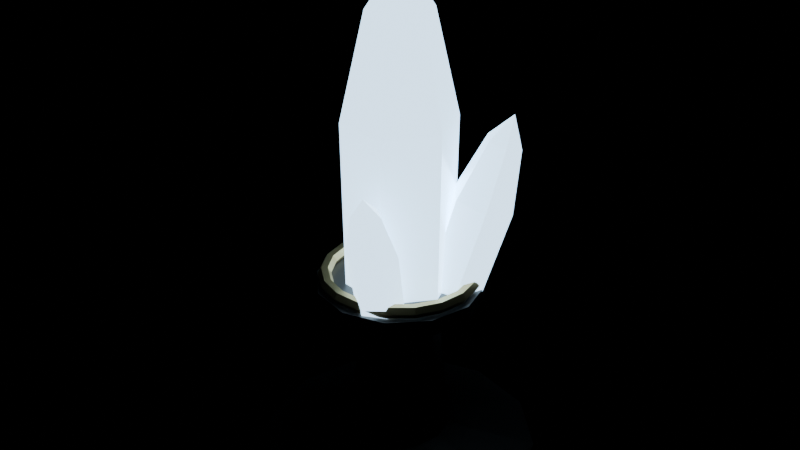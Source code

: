 # Source: light-crystal-v01.blend  (saved by Blender 5.2.45; exported with 4.5.12 LTS)
import bpy
from mathutils import Matrix  # noqa: F401  (used for matrix-valued properties, if any)

bpy.ops.wm.read_factory_settings(use_empty=True)
scene = bpy.context.scene
scene.name = 'Scene'

# ---- materials (node trees are filled in below, after node groups)
mat_iron = bpy.data.materials.new('iron')
mat_brass = bpy.data.materials.new('brass')
mat_light_crystal = bpy.data.materials.new('light-crystal')

# ---- material node trees
mat_iron.use_nodes = True; mat_iron.node_tree.nodes.clear()
_N = mat_iron.node_tree.nodes; _L = mat_iron.node_tree.links
n0 = _N.new('ShaderNodeOutputMaterial'); n0.name = 'Material Output'; n0.location = (0, 0)
n1 = _N.new('ShaderNodeBsdfPrincipled'); n1.name = 'Principled BSDF'; n1.location = (0, 0)
n1.inputs[0].default_value = (0.16, 0.15, 0.14, 1.0)
n1.inputs[1].default_value = 0.9
n1.inputs[2].default_value = 0.55
n1.inputs[10].default_value = 0.005
_L.new(n1.outputs[0], n0.inputs[0])
n0.is_active_output = True
mat_brass.use_nodes = True; mat_brass.node_tree.nodes.clear()
_N = mat_brass.node_tree.nodes; _L = mat_brass.node_tree.links
n0 = _N.new('ShaderNodeOutputMaterial'); n0.name = 'Material Output'; n0.location = (0, 0)
n1 = _N.new('ShaderNodeBsdfPrincipled'); n1.name = 'Principled BSDF'; n1.location = (0, 0)
n1.inputs[0].default_value = (0.55, 0.42, 0.2, 1.0)
n1.inputs[1].default_value = 0.9
n1.inputs[2].default_value = 0.4
n1.inputs[10].default_value = 0.005
_L.new(n1.outputs[0], n0.inputs[0])
n0.is_active_output = True
mat_light_crystal.use_nodes = True; mat_light_crystal.node_tree.nodes.clear()
_N = mat_light_crystal.node_tree.nodes; _L = mat_light_crystal.node_tree.links
n0 = _N.new('ShaderNodeOutputMaterial'); n0.name = 'Material Output'; n0.location = (0, 0)
n1 = _N.new('ShaderNodeBsdfPrincipled'); n1.name = 'Principled BSDF'; n1.location = (0, 0)
n1.inputs[0].default_value = (0.6, 0.8, 0.95, 1.0)
n1.inputs[2].default_value = 0.15
n1.inputs[10].default_value = 0.005
n1.inputs[27].default_value = (0.5, 0.75, 1.0, 1.0)
n1.inputs[28].default_value = 3.0
_L.new(n1.outputs[0], n0.inputs[0])
n0.is_active_output = True

# ---- meshes
me_light_crystal = bpy.data.meshes.new('light-crystal')
me_light_crystal.from_pydata([(0.0, 0.0, 0.0), (0.4, 0.0, 0.0), (0.42, 0.0, 0.05), (0.15, 0.0, 0.1), (0.12, 0.0, 0.5), (0.25, 0.0, 0.55), (0.25, 0.0, 0.6), (0.3464, 0.2, 0.0), (0.3637, 0.21, 0.05), (0.1299, 0.075, 0.1), (0.1039, 0.06, 0.5), (0.2165, 0.125, 0.55), (0.2165, 0.125, 0.6), (0.2, 0.3464, 0.0), (0.21, 0.3637, 0.05), (0.075, 0.1299, 0.1), (0.06, 0.1039, 0.5), (0.125, 0.2165, 0.55), (0.125, 0.2165, 0.6), (-1.748e-08, 0.4, 0.0), (-1.836e-08, 0.42, 0.05), (-6.557e-09, 0.15, 0.1), (-5.245e-09, 0.12, 0.5), (-1.093e-08, 0.25, 0.55), (-1.093e-08, 0.25, 0.6), (0.0, 0.0, 0.6), (-0.2, 0.3464, 0.0), (-0.21, 0.3637, 0.05), (-0.075, 0.1299, 0.1), (-0.06, 0.1039, 0.5), (-0.125, 0.2165, 0.55), (-0.125, 0.2165, 0.6), (-0.3464, 0.2, 0.0), (-0.3637, 0.21, 0.05), (-0.1299, 0.075, 0.1), (-0.1039, 0.06, 0.5), (-0.2165, 0.125, 0.55), (-0.2165, 0.125, 0.6), (-0.4, -3.497e-08, 0.0), (-0.42, -3.672e-08, 0.05), (-0.15, -1.311e-08, 0.1), (-0.12, -1.049e-08, 0.5), (-0.25, -2.186e-08, 0.55), (-0.25, -2.186e-08, 0.6), (-0.3464, -0.2, 0.0), (-0.3637, -0.21, 0.05), (-0.1299, -0.075, 0.1), (-0.1039, -0.06, 0.5), (-0.2165, -0.125, 0.55), (-0.2165, -0.125, 0.6), (-0.2, -0.3464, 0.0), (-0.21, -0.3637, 0.05), (-0.075, -0.1299, 0.1), (-0.06, -0.1039, 0.5), (-0.125, -0.2165, 0.55), (-0.125, -0.2165, 0.6), (4.77e-09, -0.4, 0.0), (5.008e-09, -0.42, 0.05), (1.789e-09, -0.15, 0.1), (1.431e-09, -0.12, 0.5), (2.981e-09, -0.25, 0.55), (2.981e-09, -0.25, 0.6), (0.2, -0.3464, 0.0), (0.21, -0.3637, 0.05), (0.075, -0.1299, 0.1), (0.06, -0.1039, 0.5), (0.125, -0.2165, 0.55), (0.125, -0.2165, 0.6), (0.3464, -0.2, 0.0), (0.3637, -0.21, 0.05), (0.1299, -0.075, 0.1), (0.1039, -0.06, 0.5), (0.2165, -0.125, 0.55), (0.2165, -0.125, 0.6), (0.24, 0.0, 0.62), (0.23, 0.0, 0.6373), (0.21, 0.0, 0.6373), (0.2, 0.0, 0.62), (0.21, 0.0, 0.6027), (0.23, 0.0, 0.6027), (0.2255, 0.08208, 0.62), (0.2161, 0.07866, 0.6373), (0.1973, 0.07182, 0.6373), (0.1879, 0.0684, 0.62), (0.1973, 0.07182, 0.6027), (0.2161, 0.07866, 0.6027), (0.1839, 0.1543, 0.62), (0.1762, 0.1478, 0.6373), (0.1609, 0.135, 0.6373), (0.1532, 0.1286, 0.62), (0.1609, 0.135, 0.6027), (0.1762, 0.1478, 0.6027), (0.12, 0.2078, 0.62), (0.115, 0.1992, 0.6373), (0.105, 0.1819, 0.6373), (0.1, 0.1732, 0.62), (0.105, 0.1819, 0.6027), (0.115, 0.1992, 0.6027), (0.04168, 0.2364, 0.62), (0.03994, 0.2265, 0.6373), (0.03647, 0.2068, 0.6373), (0.03473, 0.197, 0.62), (0.03647, 0.2068, 0.6027), (0.03994, 0.2265, 0.6027), (-0.04168, 0.2364, 0.62), (-0.03994, 0.2265, 0.6373), (-0.03647, 0.2068, 0.6373), (-0.03473, 0.197, 0.62), (-0.03647, 0.2068, 0.6027), (-0.03994, 0.2265, 0.6027), (-0.12, 0.2078, 0.62), (-0.115, 0.1992, 0.6373), (-0.105, 0.1819, 0.6373), (-0.1, 0.1732, 0.62), (-0.105, 0.1819, 0.6027), (-0.115, 0.1992, 0.6027), (-0.1839, 0.1543, 0.62), (-0.1762, 0.1478, 0.6373), (-0.1609, 0.135, 0.6373), (-0.1532, 0.1286, 0.62), (-0.1609, 0.135, 0.6027), (-0.1762, 0.1478, 0.6027), (-0.2255, 0.08208, 0.62), (-0.2161, 0.07866, 0.6373), (-0.1973, 0.07182, 0.6373), (-0.1879, 0.0684, 0.62), (-0.1973, 0.07182, 0.6027), (-0.2161, 0.07866, 0.6027), (-0.24, 2.098e-08, 0.62), (-0.23, 2.011e-08, 0.6373), (-0.21, 1.836e-08, 0.6373), (-0.2, 1.748e-08, 0.62), (-0.21, 1.836e-08, 0.6027), (-0.23, 2.011e-08, 0.6027), (-0.2255, -0.08208, 0.62), (-0.2161, -0.07866, 0.6373), (-0.1973, -0.07182, 0.6373), (-0.1879, -0.0684, 0.62), (-0.1973, -0.07182, 0.6027), (-0.2161, -0.07866, 0.6027), (-0.1839, -0.1543, 0.62), (-0.1762, -0.1478, 0.6373), (-0.1609, -0.135, 0.6373), (-0.1532, -0.1286, 0.62), (-0.1609, -0.135, 0.6027), (-0.1762, -0.1478, 0.6027), (-0.12, -0.2078, 0.62), (-0.115, -0.1992, 0.6373), (-0.105, -0.1819, 0.6373), (-0.1, -0.1732, 0.62), (-0.105, -0.1819, 0.6027), (-0.115, -0.1992, 0.6027), (-0.04168, -0.2364, 0.62), (-0.03994, -0.2265, 0.6373), (-0.03647, -0.2068, 0.6373), (-0.03473, -0.197, 0.62), (-0.03647, -0.2068, 0.6027), (-0.03994, -0.2265, 0.6027), (0.04168, -0.2364, 0.62), (0.03994, -0.2265, 0.6373), (0.03647, -0.2068, 0.6373), (0.03473, -0.197, 0.62), (0.03647, -0.2068, 0.6027), (0.03994, -0.2265, 0.6027), (0.12, -0.2078, 0.62), (0.115, -0.1992, 0.6373), (0.105, -0.1819, 0.6373), (0.1, -0.1732, 0.62), (0.105, -0.1819, 0.6027), (0.115, -0.1992, 0.6027), (0.1839, -0.1543, 0.62), (0.1762, -0.1478, 0.6373), (0.1609, -0.135, 0.6373), (0.1532, -0.1286, 0.62), (0.1609, -0.135, 0.6027), (0.1762, -0.1478, 0.6027), (0.2255, -0.08208, 0.62), (0.2161, -0.07866, 0.6373), (0.1973, -0.07182, 0.6373), (0.1879, -0.0684, 0.62), (0.1973, -0.07182, 0.6027), (0.2161, -0.07866, 0.6027), (0.0, 0.0, 0.55), (0.1, 0.1249, 0.55), (0.105, 0.1311, 1.1), (0.06, 0.07494, 1.41), (0.0, 0.0, 1.55), (-0.05816, 0.1491, 0.55), (-0.06107, 0.1565, 1.1), (-0.0349, 0.08943, 1.41), (-0.1582, 0.02416, 0.55), (-0.1661, 0.02536, 1.1), (-0.0949, 0.01449, 1.41), (-0.1, -0.1249, 0.55), (-0.105, -0.1311, 1.1), (-0.06, -0.07494, 1.41), (0.05816, -0.1491, 0.55), (0.06107, -0.1565, 1.1), (0.0349, -0.08943, 1.41), (0.1582, -0.02416, 0.55), (0.1661, -0.02536, 1.1), (0.0949, -0.01449, 1.41), (0.12, 0.08, 0.55), (0.2062, 0.09258, 0.5273), (0.2866, 0.1439, 0.8432), (0.2907, 0.1669, 1.032), (0.1496, 0.1625, 0.5297), (0.2272, 0.2174, 0.8457), (0.2568, 0.2088, 1.034), (0.06343, 0.15, 0.5524), (0.1367, 0.2042, 0.8696), (0.205, 0.2013, 1.047), (0.2584, 0.1722, 1.126), (0.03382, 0.06742, 0.5727), (0.1056, 0.1175, 0.8909), (0.1873, 0.1518, 1.059), (0.0904, -0.00253, 0.5703), (0.165, 0.04408, 0.8884), (0.2212, 0.1098, 1.058), (0.1766, 0.01005, 0.5476), (0.2555, 0.05728, 0.8646), (0.2729, 0.1174, 1.044), (-0.1, 0.1, 0.55), (-0.02196, 0.1115, 0.5633), (-0.07098, 0.165, 0.8286), (-0.1359, 0.1896, 0.9718), (-0.1962, 0.1962, 1.031), (-0.06833, 0.173, 0.5417), (-0.1197, 0.2296, 0.8059), (-0.1637, 0.2266, 0.9588), (-0.1464, 0.1615, 0.5284), (-0.2016, 0.2175, 0.792), (-0.2106, 0.2197, 0.9508), (-0.178, 0.08852, 0.5367), (-0.2349, 0.1409, 0.8006), (-0.2296, 0.1759, 0.9558), (-0.1317, 0.027, 0.5583), (-0.1862, 0.07628, 0.8233), (-0.2018, 0.139, 0.9687), (-0.05363, 0.03848, 0.5716), (-0.1042, 0.08833, 0.8373), (-0.1549, 0.1458, 0.9767), (0.05, -0.14, 0.55), (0.1125, -0.1086, 0.5525), (0.1394, -0.1735, 0.7899), (0.1246, -0.2251, 0.9225), (0.09313, -0.2608, 0.9813), (0.05466, -0.07262, 0.5684), (0.07861, -0.1357, 0.8066), (0.08989, -0.2034, 0.932), (-0.007879, -0.104, 0.5659), (0.01295, -0.1686, 0.8039), (0.05237, -0.2222, 0.9305), (-0.01254, -0.1714, 0.5475), (0.008061, -0.2393, 0.7846), (0.04957, -0.2627, 0.9194), (0.04534, -0.2074, 0.5316), (0.06883, -0.2772, 0.7679), (0.0843, -0.2843, 0.9099), (0.1079, -0.176, 0.5341), (0.1345, -0.2443, 0.7706), (0.1218, -0.2655, 0.9114)], [], [(2, 8, 9, 3), (0, 7, 1), (5, 11, 12, 6), (3, 9, 10, 4), (1, 7, 8, 2), (6, 12, 25), (4, 10, 11, 5), (12, 18, 25), (10, 16, 17, 11), (8, 14, 15, 9), (0, 13, 7), (11, 17, 18, 12), (9, 15, 16, 10), (7, 13, 14, 8), (14, 20, 21, 15), (0, 19, 13), (17, 23, 24, 18), (15, 21, 22, 16), (13, 19, 20, 14), (18, 24, 25), (16, 22, 23, 17), (23, 30, 31, 24), (21, 28, 29, 22), (19, 26, 27, 20), (24, 31, 25), (22, 29, 30, 23), (20, 27, 28, 21), (0, 26, 19), (30, 36, 37, 31), (28, 34, 35, 29), (26, 32, 33, 27), (31, 37, 25), (29, 35, 36, 30), (27, 33, 34, 28), (0, 32, 26), (32, 38, 39, 33), (37, 43, 25), (35, 41, 42, 36), (33, 39, 40, 34), (0, 38, 32), (36, 42, 43, 37), (34, 40, 41, 35), (43, 49, 25), (41, 47, 48, 42), (39, 45, 46, 40), (0, 44, 38), (42, 48, 49, 43), (40, 46, 47, 41), (38, 44, 45, 39), (47, 53, 54, 48), (45, 51, 52, 46), (0, 50, 44), (48, 54, 55, 49), (46, 52, 53, 47), (44, 50, 51, 45), (49, 55, 25), (0, 56, 50), (54, 60, 61, 55), (52, 58, 59, 53), (50, 56, 57, 51), (55, 61, 25), (53, 59, 60, 54), (51, 57, 58, 52), (60, 66, 67, 61), (58, 64, 65, 59), (56, 62, 63, 57), (61, 67, 25), (59, 65, 66, 60), (57, 63, 64, 58), (0, 62, 56), (64, 70, 71, 65), (62, 68, 69, 63), (67, 73, 25), (65, 71, 72, 66), (63, 69, 70, 64), (0, 68, 62), (66, 72, 73, 67), (73, 6, 25), (71, 4, 5, 72), (69, 2, 3, 70), (0, 1, 68), (72, 5, 6, 73), (70, 3, 4, 71), (68, 1, 2, 69), (74, 80, 81, 75), (75, 81, 82, 76), (76, 82, 83, 77), (77, 83, 84, 78), (78, 84, 85, 79), (79, 85, 80, 74), (80, 86, 87, 81), (81, 87, 88, 82), (82, 88, 89, 83), (83, 89, 90, 84), (84, 90, 91, 85), (85, 91, 86, 80), (86, 92, 93, 87), (87, 93, 94, 88), (88, 94, 95, 89), (89, 95, 96, 90), (90, 96, 97, 91), (91, 97, 92, 86), (92, 98, 99, 93), (93, 99, 100, 94), (94, 100, 101, 95), (95, 101, 102, 96), (96, 102, 103, 97), (97, 103, 98, 92), (98, 104, 105, 99), (99, 105, 106, 100), (100, 106, 107, 101), (101, 107, 108, 102), (102, 108, 109, 103), (103, 109, 104, 98), (104, 110, 111, 105), (105, 111, 112, 106), (106, 112, 113, 107), (107, 113, 114, 108), (108, 114, 115, 109), (109, 115, 110, 104), (110, 116, 117, 111), (111, 117, 118, 112), (112, 118, 119, 113), (113, 119, 120, 114), (114, 120, 121, 115), (115, 121, 116, 110), (116, 122, 123, 117), (117, 123, 124, 118), (118, 124, 125, 119), (119, 125, 126, 120), (120, 126, 127, 121), (121, 127, 122, 116), (122, 128, 129, 123), (123, 129, 130, 124), (124, 130, 131, 125), (125, 131, 132, 126), (126, 132, 133, 127), (127, 133, 128, 122), (128, 134, 135, 129), (129, 135, 136, 130), (130, 136, 137, 131), (131, 137, 138, 132), (132, 138, 139, 133), (133, 139, 134, 128), (134, 140, 141, 135), (135, 141, 142, 136), (136, 142, 143, 137), (137, 143, 144, 138), (138, 144, 145, 139), (139, 145, 140, 134), (140, 146, 147, 141), (141, 147, 148, 142), (142, 148, 149, 143), (143, 149, 150, 144), (144, 150, 151, 145), (145, 151, 146, 140), (146, 152, 153, 147), (147, 153, 154, 148), (148, 154, 155, 149), (149, 155, 156, 150), (150, 156, 157, 151), (151, 157, 152, 146), (152, 158, 159, 153), (153, 159, 160, 154), (154, 160, 161, 155), (155, 161, 162, 156), (156, 162, 163, 157), (157, 163, 158, 152), (158, 164, 165, 159), (159, 165, 166, 160), (160, 166, 167, 161), (161, 167, 168, 162), (162, 168, 169, 163), (163, 169, 164, 158), (164, 170, 171, 165), (165, 171, 172, 166), (166, 172, 173, 167), (167, 173, 174, 168), (168, 174, 175, 169), (169, 175, 170, 164), (170, 176, 177, 171), (171, 177, 178, 172), (172, 178, 179, 173), (173, 179, 180, 174), (174, 180, 181, 175), (175, 181, 176, 170), (176, 74, 75, 177), (177, 75, 76, 178), (178, 76, 77, 179), (179, 77, 78, 180), (180, 78, 79, 181), (181, 79, 74, 176), (184, 188, 189, 185), (182, 187, 183), (185, 189, 186), (183, 187, 188, 184), (189, 192, 186), (187, 190, 191, 188), (188, 191, 192, 189), (182, 190, 187), (182, 193, 190), (192, 195, 186), (190, 193, 194, 191), (191, 194, 195, 192), (194, 197, 198, 195), (182, 196, 193), (195, 198, 186), (193, 196, 197, 194), (197, 200, 201, 198), (182, 199, 196), (198, 201, 186), (196, 199, 200, 197), (200, 184, 185, 201), (182, 183, 199), (201, 185, 186), (199, 183, 184, 200), (204, 207, 208, 205), (202, 206, 203), (205, 208, 212), (203, 206, 207, 204), (207, 210, 211, 208), (202, 209, 206), (208, 211, 212), (206, 209, 210, 207), (210, 214, 215, 211), (202, 213, 209), (211, 215, 212), (209, 213, 214, 210), (214, 217, 218, 215), (202, 216, 213), (215, 218, 212), (213, 216, 217, 214), (216, 219, 220, 217), (217, 220, 221, 218), (202, 219, 216), (218, 221, 212), (221, 205, 212), (219, 203, 204, 220), (220, 204, 205, 221), (202, 203, 219), (225, 229, 226), (223, 227, 228, 224), (224, 228, 229, 225), (222, 227, 223), (228, 231, 232, 229), (222, 230, 227), (229, 232, 226), (227, 230, 231, 228), (230, 233, 234, 231), (231, 234, 235, 232), (222, 233, 230), (232, 235, 226), (235, 238, 226), (233, 236, 237, 234), (234, 237, 238, 235), (222, 236, 233), (238, 241, 226), (236, 239, 240, 237), (237, 240, 241, 238), (222, 239, 236), (241, 225, 226), (239, 223, 224, 240), (240, 224, 225, 241), (222, 223, 239), (242, 247, 243), (245, 249, 246), (243, 247, 248, 244), (244, 248, 249, 245), (249, 252, 246), (247, 250, 251, 248), (248, 251, 252, 249), (242, 250, 247), (252, 255, 246), (250, 253, 254, 251), (251, 254, 255, 252), (242, 253, 250), (242, 256, 253), (255, 258, 246), (253, 256, 257, 254), (254, 257, 258, 255), (257, 260, 261, 258), (242, 259, 256), (258, 261, 246), (256, 259, 260, 257), (260, 244, 245, 261), (242, 243, 259), (261, 245, 246), (259, 243, 244, 260)])
me_light_crystal.polygons.foreach_set('material_index', [0, 0, 0, 0, 0, 0, 0, 0, 0, 0, 0, 0, 0, 0, 0, 0, 0, 0, 0, 0, 0, 0, 0, 0, 0, 0, 0, 0, 0, 0, 0, 0, 0, 0, 0, 0, 0, 0, 0, 0, 0, 0, 0, 0, 0, 0, 0, 0, 0, 0, 0, 0, 0, 0, 0, 0, 0, 0, 0, 0, 0, 0, 0, 0, 0, 0, 0, 0, 0, 0, 0, 0, 0, 0, 0, 0, 0, 0, 0, 0, 0, 0, 0, 0, 1, 1, 1, 1, 1, 1, 1, 1, 1, 1, 1, 1, 1, 1, 1, 1, 1, 1, 1, 1, 1, 1, 1, 1, 1, 1, 1, 1, 1, 1, 1, 1, 1, 1, 1, 1, 1, 1, 1, 1, 1, 1, 1, 1, 1, 1, 1, 1, 1, 1, 1, 1, 1, 1, 1, 1, 1, 1, 1, 1, 1, 1, 1, 1, 1, 1, 1, 1, 1, 1, 1, 1, 1, 1, 1, 1, 1, 1, 1, 1, 1, 1, 1, 1, 1, 1, 1, 1, 1, 1, 1, 1, 1, 1, 1, 1, 1, 1, 1, 1, 1, 1, 1, 1, 1, 1, 1, 1, 2, 2, 2, 2, 2, 2, 2, 2, 2, 2, 2, 2, 2, 2, 2, 2, 2, 2, 2, 2, 2, 2, 2, 2, 2, 2, 2, 2, 2, 2, 2, 2, 2, 2, 2, 2, 2, 2, 2, 2, 2, 2, 2, 2, 2, 2, 2, 2, 2, 2, 2, 2, 2, 2, 2, 2, 2, 2, 2, 2, 2, 2, 2, 2, 2, 2, 2, 2, 2, 2, 2, 2, 2, 2, 2, 2, 2, 2, 2, 2, 2, 2, 2, 2, 2, 2, 2, 2, 2, 2, 2, 2, 2, 2, 2, 2])
_uv = me_light_crystal.uv_layers.new(name='UVMap')
_uv.uv.foreach_set('vector', [0.0, 0.0, 0.0, 0.0, 0.0, 0.0, 0.0, 0.0, 0.0, 0.0, 0.0, 0.0, 0.0, 0.0, 0.0, 0.0, 0.0, 0.0, 0.0, 0.0, 0.0, 0.0, 0.0, 0.0, 0.0, 0.0, 0.0, 0.0, 0.0, 0.0, 0.0, 0.0, 0.0, 0.0, 0.0, 0.0, 0.0, 0.0, 0.0, 0.0, 0.0, 0.0, 0.0, 0.0, 0.0, 0.0, 0.0, 0.0, 0.0, 0.0, 0.0, 0.0, 0.0, 0.0, 0.0, 0.0, 0.0, 0.0, 0.0, 0.0, 0.0, 0.0, 0.0, 0.0, 0.0, 0.0, 0.0, 0.0, 0.0, 0.0, 0.0, 0.0, 0.0, 0.0, 0.0, 0.0, 0.0, 0.0, 0.0, 0.0, 0.0, 0.0, 0.0, 0.0, 0.0, 0.0, 0.0, 0.0, 0.0, 0.0, 0.0, 0.0, 0.0, 0.0, 0.0, 0.0, 0.0, 0.0, 0.0, 0.0, 0.0, 0.0, 0.0, 0.0, 0.0, 0.0, 0.0, 0.0, 0.0, 0.0, 0.0, 0.0, 0.0, 0.0, 0.0, 0.0, 0.0, 0.0, 0.0, 0.0, 0.0, 0.0, 0.0, 0.0, 0.0, 0.0, 0.0, 0.0, 0.0, 0.0, 0.0, 0.0, 0.0, 0.0, 0.0, 0.0, 0.0, 0.0, 0.0, 0.0, 0.0, 0.0, 0.0, 0.0, 0.0, 0.0, 0.0, 0.0, 0.0, 0.0, 0.0, 0.0, 0.0, 0.0, 0.0, 0.0, 0.0, 0.0, 0.0, 0.0, 0.0, 0.0, 0.0, 0.0, 0.0, 0.0, 0.0, 0.0, 0.0, 0.0, 0.0, 0.0, 0.0, 0.0, 0.0, 0.0, 0.0, 0.0, 0.0, 0.0, 0.0, 0.0, 0.0, 0.0, 0.0, 0.0, 0.0, 0.0, 0.0, 0.0, 0.0, 0.0, 0.0, 0.0, 0.0, 0.0, 0.0, 0.0, 0.0, 0.0, 0.0, 0.0, 0.0, 0.0, 0.0, 0.0, 0.0, 0.0, 0.0, 0.0, 0.0, 0.0, 0.0, 0.0, 0.0, 0.0, 0.0, 0.0, 0.0, 0.0, 0.0, 0.0, 0.0, 0.0, 0.0, 0.0, 0.0, 0.0, 0.0, 0.0, 0.0, 0.0, 0.0, 0.0, 0.0, 0.0, 0.0, 0.0, 0.0, 0.0, 0.0, 0.0, 0.0, 0.0, 0.0, 0.0, 0.0, 0.0, 0.0, 0.0, 0.0, 0.0, 0.0, 0.0, 0.0, 0.0, 0.0, 0.0, 0.0, 0.0, 0.0, 0.0, 0.0, 0.0, 0.0, 0.0, 0.0, 0.0, 0.0, 0.0, 0.0, 0.0, 0.0, 0.0, 0.0, 0.0, 0.0, 0.0, 0.0, 0.0, 0.0, 0.0, 0.0, 0.0, 0.0, 0.0, 0.0, 0.0, 0.0, 0.0, 0.0, 0.0, 0.0, 0.0, 0.0, 0.0, 0.0, 0.0, 0.0, 0.0, 0.0, 0.0, 0.0, 0.0, 0.0, 0.0, 0.0, 0.0, 0.0, 0.0, 0.0, 0.0, 0.0, 0.0, 0.0, 0.0, 0.0, 0.0, 0.0, 0.0, 0.0, 0.0, 0.0, 0.0, 0.0, 0.0, 0.0, 0.0, 0.0, 0.0, 0.0, 0.0, 0.0, 0.0, 0.0, 0.0, 0.0, 0.0, 0.0, 0.0, 0.0, 0.0, 0.0, 0.0, 0.0, 0.0, 0.0, 0.0, 0.0, 0.0, 0.0, 0.0, 0.0, 0.0, 0.0, 0.0, 0.0, 0.0, 0.0, 0.0, 0.0, 0.0, 0.0, 0.0, 0.0, 0.0, 0.0, 0.0, 0.0, 0.0, 0.0, 0.0, 0.0, 0.0, 0.0, 0.0, 0.0, 0.0, 0.0, 0.0, 0.0, 0.0, 0.0, 0.0, 0.0, 0.0, 0.0, 0.0, 0.0, 0.0, 0.0, 0.0, 0.0, 0.0, 0.0, 0.0, 0.0, 0.0, 0.0, 0.0, 0.0, 0.0, 0.0, 0.0, 0.0, 0.0, 0.0, 0.0, 0.0, 0.0, 0.0, 0.0, 0.0, 0.0, 0.0, 0.0, 0.0, 0.0, 0.0, 0.0, 0.0, 0.0, 0.0, 0.0, 0.0, 0.0, 0.0, 0.0, 0.0, 0.0, 0.0, 0.0, 0.0, 0.0, 0.0, 0.0, 0.0, 0.0, 0.0, 0.0, 0.0, 0.0, 0.0, 0.0, 0.0, 0.0, 0.0, 0.0, 0.0, 0.0, 0.0, 0.0, 0.0, 0.0, 0.0, 0.0, 0.0, 0.0, 0.0, 0.0, 0.0, 0.0, 0.0, 0.0, 0.0, 0.0, 0.0, 0.0, 0.0, 0.0, 0.0, 0.0, 0.0, 0.0, 0.0, 0.0, 0.0, 0.0, 0.0, 0.0, 0.0, 0.0, 0.0, 0.0, 0.0, 0.0, 0.0, 0.0, 0.0, 0.0, 0.0, 0.0, 0.0, 0.0, 0.0, 0.0, 0.0, 0.0, 0.0, 0.0, 0.0, 0.0, 0.0, 0.0, 0.0, 0.0, 0.0, 0.0, 0.0, 0.0, 0.0, 0.0, 0.0, 0.0, 0.0, 0.0, 0.0, 0.0, 0.0, 0.0, 0.0, 0.0, 0.0, 0.0, 0.0, 0.0, 0.0, 0.0, 0.0, 0.0, 0.0, 0.0, 0.0, 0.0, 0.0, 0.0, 0.0, 0.0, 0.0, 0.0, 0.0, 0.0, 0.0, 0.0, 0.0, 0.0, 0.0, 0.0, 0.0, 0.0, 0.0, 0.0, 0.0, 0.0, 0.0, 0.0, 0.0, 0.0, 0.0, 0.0, 0.0, 0.0, 0.0, 0.0, 0.0, 0.0, 0.0, 0.0, 0.0, 0.0, 0.0, 0.0, 0.0, 0.0, 0.0, 0.0, 0.0, 0.0, 0.0, 0.0, 0.0, 0.0, 0.0, 0.0, 0.0, 0.0, 0.0, 0.0, 0.0, 0.0, 0.0, 0.0, 0.0, 0.0, 0.0, 0.0, 0.0, 0.0, 0.0, 0.0, 0.0, 0.0, 0.0, 0.0, 0.0, 0.0, 0.0, 0.0, 0.0, 0.0, 0.0, 0.0, 0.0, 0.0, 0.0, 0.0, 0.0, 0.0, 0.0, 0.0, 0.0, 0.0, 0.0, 0.0, 0.5, 0.5, 0.5556, 0.5, 0.5556, 0.6667, 0.5, 0.6667, 0.5, 0.6667, 0.5556, 0.6667, 0.5556, 0.8333, 0.5, 0.8333, 0.5, 0.8333, 0.5556, 0.8333, 0.5556, 1.0, 0.5, 1.0, 0.5, -1.11e-16, 0.5556, -1.11e-16, 0.5556, 0.1667, 0.5, 0.1667, 0.5, 0.1667, 0.5556, 0.1667, 0.5556, 0.3333, 0.5, 0.3333, 0.5, 0.3333, 0.5556, 0.3333, 0.5556, 0.5, 0.5, 0.5, 0.5556, 0.5, 0.6111, 0.5, 0.6111, 0.6667, 0.5556, 0.6667, 0.5556, 0.6667, 0.6111, 0.6667, 0.6111, 0.8333, 0.5556, 0.8333, 0.5556, 0.8333, 0.6111, 0.8333, 0.6111, 1.0, 0.5556, 1.0, 0.5556, -1.11e-16, 0.6111, -1.11e-16, 0.6111, 0.1667, 0.5556, 0.1667, 0.5556, 0.1667, 0.6111, 0.1667, 0.6111, 0.3333, 0.5556, 0.3333, 0.5556, 0.3333, 0.6111, 0.3333, 0.6111, 0.5, 0.5556, 0.5, 0.6111, 0.5, 0.6667, 0.5, 0.6667, 0.6667, 0.6111, 0.6667, 0.6111, 0.6667, 0.6667, 0.6667, 0.6667, 0.8333, 0.6111, 0.8333, 0.6111, 0.8333, 0.6667, 0.8333, 0.6667, 1.0, 0.6111, 1.0, 0.6111, -1.11e-16, 0.6667, -1.11e-16, 0.6667, 0.1667, 0.6111, 0.1667, 0.6111, 0.1667, 0.6667, 0.1667, 0.6667, 0.3333, 0.6111, 0.3333, 0.6111, 0.3333, 0.6667, 0.3333, 0.6667, 0.5, 0.6111, 0.5, 0.6667, 0.5, 0.7222, 0.5, 0.7222, 0.6667, 0.6667, 0.6667, 0.6667, 0.6667, 0.7222, 0.6667, 0.7222, 0.8333, 0.6667, 0.8333, 0.6667, 0.8333, 0.7222, 0.8333, 0.7222, 1.0, 0.6667, 1.0, 0.6667, -1.11e-16, 0.7222, -1.11e-16, 0.7222, 0.1667, 0.6667, 0.1667, 0.6667, 0.1667, 0.7222, 0.1667, 0.7222, 0.3333, 0.6667, 0.3333, 0.6667, 0.3333, 0.7222, 0.3333, 0.7222, 0.5, 0.6667, 0.5, 0.7222, 0.5, 0.7778, 0.5, 0.7778, 0.6667, 0.7222, 0.6667, 0.7222, 0.6667, 0.7778, 0.6667, 0.7778, 0.8333, 0.7222, 0.8333, 0.7222, 0.8333, 0.7778, 0.8333, 0.7778, 1.0, 0.7222, 1.0, 0.7222, -1.11e-16, 0.7778, -1.11e-16, 0.7778, 0.1667, 0.7222, 0.1667, 0.7222, 0.1667, 0.7778, 0.1667, 0.7778, 0.3333, 0.7222, 0.3333, 0.7222, 0.3333, 0.7778, 0.3333, 0.7778, 0.5, 0.7222, 0.5, 0.7778, 0.5, 0.8333, 0.5, 0.8333, 0.6667, 0.7778, 0.6667, 0.7778, 0.6667, 0.8333, 0.6667, 0.8333, 0.8333, 0.7778, 0.8333, 0.7778, 0.8333, 0.8333, 0.8333, 0.8333, 1.0, 0.7778, 1.0, 0.7778, -1.11e-16, 0.8333, -1.11e-16, 0.8333, 0.1667, 0.7778, 0.1667, 0.7778, 0.1667, 0.8333, 0.1667, 0.8333, 0.3333, 0.7778, 0.3333, 0.7778, 0.3333, 0.8333, 0.3333, 0.8333, 0.5, 0.7778, 0.5, 0.8333, 0.5, 0.8889, 0.5, 0.8889, 0.6667, 0.8333, 0.6667, 0.8333, 0.6667, 0.8889, 0.6667, 0.8889, 0.8333, 0.8333, 0.8333, 0.8333, 0.8333, 0.8889, 0.8333, 0.8889, 1.0, 0.8333, 1.0, 0.8333, -1.11e-16, 0.8889, -1.11e-16, 0.8889, 0.1667, 0.8333, 0.1667, 0.8333, 0.1667, 0.8889, 0.1667, 0.8889, 0.3333, 0.8333, 0.3333, 0.8333, 0.3333, 0.8889, 0.3333, 0.8889, 0.5, 0.8333, 0.5, 0.8889, 0.5, 0.9444, 0.5, 0.9444, 0.6667, 0.8889, 0.6667, 0.8889, 0.6667, 0.9444, 0.6667, 0.9444, 0.8333, 0.8889, 0.8333, 0.8889, 0.8333, 0.9444, 0.8333, 0.9444, 1.0, 0.8889, 1.0, 0.8889, -1.11e-16, 0.9444, -1.11e-16, 0.9444, 0.1667, 0.8889, 0.1667, 0.8889, 0.1667, 0.9444, 0.1667, 0.9444, 0.3333, 0.8889, 0.3333, 0.8889, 0.3333, 0.9444, 0.3333, 0.9444, 0.5, 0.8889, 0.5, 0.9444, 0.5, 1.0, 0.5, 1.0, 0.6667, 0.9444, 0.6667, 0.9444, 0.6667, 1.0, 0.6667, 1.0, 0.8333, 0.9444, 0.8333, 0.9444, 0.8333, 1.0, 0.8333, 1.0, 1.0, 0.9444, 1.0, 0.9444, -1.11e-16, 1.0, -1.11e-16, 1.0, 0.1667, 0.9444, 0.1667, 0.9444, 0.1667, 1.0, 0.1667, 1.0, 0.3333, 0.9444, 0.3333, 0.9444, 0.3333, 1.0, 0.3333, 1.0, 0.5, 0.9444, 0.5, 2.22e-16, 0.5, 0.05556, 0.5, 0.05556, 0.6667, 2.22e-16, 0.6667, 2.22e-16, 0.6667, 0.05556, 0.6667, 0.05556, 0.8333, 2.22e-16, 0.8333, 2.22e-16, 0.8333, 0.05556, 0.8333, 0.05556, 1.0, 2.22e-16, 1.0, 2.22e-16, -1.11e-16, 0.05556, -1.11e-16, 0.05556, 0.1667, 2.22e-16, 0.1667, 2.22e-16, 0.1667, 0.05556, 0.1667, 0.05556, 0.3333, 2.22e-16, 0.3333, 2.22e-16, 0.3333, 0.05556, 0.3333, 0.05556, 0.5, 2.22e-16, 0.5, 0.05556, 0.5, 0.1111, 0.5, 0.1111, 0.6667, 0.05556, 0.6667, 0.05556, 0.6667, 0.1111, 0.6667, 0.1111, 0.8333, 0.05556, 0.8333, 0.05556, 0.8333, 0.1111, 0.8333, 0.1111, 1.0, 0.05556, 1.0, 0.05556, -1.11e-16, 0.1111, -1.11e-16, 0.1111, 0.1667, 0.05556, 0.1667, 0.05556, 0.1667, 0.1111, 0.1667, 0.1111, 0.3333, 0.05556, 0.3333, 0.05556, 0.3333, 0.1111, 0.3333, 0.1111, 0.5, 0.05556, 0.5, 0.1111, 0.5, 0.1667, 0.5, 0.1667, 0.6667, 0.1111, 0.6667, 0.1111, 0.6667, 0.1667, 0.6667, 0.1667, 0.8333, 0.1111, 0.8333, 0.1111, 0.8333, 0.1667, 0.8333, 0.1667, 1.0, 0.1111, 1.0, 0.1111, -1.11e-16, 0.1667, -1.11e-16, 0.1667, 0.1667, 0.1111, 0.1667, 0.1111, 0.1667, 0.1667, 0.1667, 0.1667, 0.3333, 0.1111, 0.3333, 0.1111, 0.3333, 0.1667, 0.3333, 0.1667, 0.5, 0.1111, 0.5, 0.1667, 0.5, 0.2222, 0.5, 0.2222, 0.6667, 0.1667, 0.6667, 0.1667, 0.6667, 0.2222, 0.6667, 0.2222, 0.8333, 0.1667, 0.8333, 0.1667, 0.8333, 0.2222, 0.8333, 0.2222, 1.0, 0.1667, 1.0, 0.1667, -1.11e-16, 0.2222, -1.11e-16, 0.2222, 0.1667, 0.1667, 0.1667, 0.1667, 0.1667, 0.2222, 0.1667, 0.2222, 0.3333, 0.1667, 0.3333, 0.1667, 0.3333, 0.2222, 0.3333, 0.2222, 0.5, 0.1667, 0.5, 0.2222, 0.5, 0.2778, 0.5, 0.2778, 0.6667, 0.2222, 0.6667, 0.2222, 0.6667, 0.2778, 0.6667, 0.2778, 0.8333, 0.2222, 0.8333, 0.2222, 0.8333, 0.2778, 0.8333, 0.2778, 1.0, 0.2222, 1.0, 0.2222, -1.11e-16, 0.2778, -1.11e-16, 0.2778, 0.1667, 0.2222, 0.1667, 0.2222, 0.1667, 0.2778, 0.1667, 0.2778, 0.3333, 0.2222, 0.3333, 0.2222, 0.3333, 0.2778, 0.3333, 0.2778, 0.5, 0.2222, 0.5, 0.2778, 0.5, 0.3333, 0.5, 0.3333, 0.6667, 0.2778, 0.6667, 0.2778, 0.6667, 0.3333, 0.6667, 0.3333, 0.8333, 0.2778, 0.8333, 0.2778, 0.8333, 0.3333, 0.8333, 0.3333, 1.0, 0.2778, 1.0, 0.2778, -1.11e-16, 0.3333, -1.11e-16, 0.3333, 0.1667, 0.2778, 0.1667, 0.2778, 0.1667, 0.3333, 0.1667, 0.3333, 0.3333, 0.2778, 0.3333, 0.2778, 0.3333, 0.3333, 0.3333, 0.3333, 0.5, 0.2778, 0.5, 0.3333, 0.5, 0.3889, 0.5, 0.3889, 0.6667, 0.3333, 0.6667, 0.3333, 0.6667, 0.3889, 0.6667, 0.3889, 0.8333, 0.3333, 0.8333, 0.3333, 0.8333, 0.3889, 0.8333, 0.3889, 1.0, 0.3333, 1.0, 0.3333, -1.11e-16, 0.3889, -1.11e-16, 0.3889, 0.1667, 0.3333, 0.1667, 0.3333, 0.1667, 0.3889, 0.1667, 0.3889, 0.3333, 0.3333, 0.3333, 0.3333, 0.3333, 0.3889, 0.3333, 0.3889, 0.5, 0.3333, 0.5, 0.3889, 0.5, 0.4444, 0.5, 0.4444, 0.6667, 0.3889, 0.6667, 0.3889, 0.6667, 0.4444, 0.6667, 0.4444, 0.8333, 0.3889, 0.8333, 0.3889, 0.8333, 0.4444, 0.8333, 0.4444, 1.0, 0.3889, 1.0, 0.3889, -1.11e-16, 0.4444, -1.11e-16, 0.4444, 0.1667, 0.3889, 0.1667, 0.3889, 0.1667, 0.4444, 0.1667, 0.4444, 0.3333, 0.3889, 0.3333, 0.3889, 0.3333, 0.4444, 0.3333, 0.4444, 0.5, 0.3889, 0.5, 0.4444, 0.5, 0.5, 0.5, 0.5, 0.6667, 0.4444, 0.6667, 0.4444, 0.6667, 0.5, 0.6667, 0.5, 0.8333, 0.4444, 0.8333, 0.4444, 0.8333, 0.5, 0.8333, 0.5, 1.0, 0.4444, 1.0, 0.4444, -1.11e-16, 0.5, -1.11e-16, 0.5, 0.1667, 0.4444, 0.1667, 0.4444, 0.1667, 0.5, 0.1667, 0.5, 0.3333, 0.4444, 0.3333, 0.4444, 0.3333, 0.5, 0.3333, 0.5, 0.5, 0.4444, 0.5, 0.0, 0.0, 0.0, 0.0, 0.0, 0.0, 0.0, 0.0, 0.0, 0.0, 0.0, 0.0, 0.0, 0.0, 0.0, 0.0, 0.0, 0.0, 0.0, 0.0, 0.0, 0.0, 0.0, 0.0, 0.0, 0.0, 0.0, 0.0, 0.0, 0.0, 0.0, 0.0, 0.0, 0.0, 0.0, 0.0, 0.0, 0.0, 0.0, 0.0, 0.0, 0.0, 0.0, 0.0, 0.0, 0.0, 0.0, 0.0, 0.0, 0.0, 0.0, 0.0, 0.0, 0.0, 0.0, 0.0, 0.0, 0.0, 0.0, 0.0, 0.0, 0.0, 0.0, 0.0, 0.0, 0.0, 0.0, 0.0, 0.0, 0.0, 0.0, 0.0, 0.0, 0.0, 0.0, 0.0, 0.0, 0.0, 0.0, 0.0, 0.0, 0.0, 0.0, 0.0, 0.0, 0.0, 0.0, 0.0, 0.0, 0.0, 0.0, 0.0, 0.0, 0.0, 0.0, 0.0, 0.0, 0.0, 0.0, 0.0, 0.0, 0.0, 0.0, 0.0, 0.0, 0.0, 0.0, 0.0, 0.0, 0.0, 0.0, 0.0, 0.0, 0.0, 0.0, 0.0, 0.0, 0.0, 0.0, 0.0, 0.0, 0.0, 0.0, 0.0, 0.0, 0.0, 0.0, 0.0, 0.0, 0.0, 0.0, 0.0, 0.0, 0.0, 0.0, 0.0, 0.0, 0.0, 0.0, 0.0, 0.0, 0.0, 0.0, 0.0, 0.0, 0.0, 0.0, 0.0, 0.0, 0.0, 0.0, 0.0, 0.0, 0.0, 0.0, 0.0, 0.0, 0.0, 0.0, 0.0, 0.0, 0.0, 0.0, 0.0, 0.0, 0.0, 0.0, 0.0, 0.0, 0.0, 0.0, 0.0, 0.0, 0.0, 0.0, 0.0, 0.0, 0.0, 0.0, 0.0, 0.0, 0.0, 0.0, 0.0, 0.0, 0.0, 0.0, 0.0, 0.0, 0.0, 0.0, 0.0, 0.0, 0.0, 0.0, 0.0, 0.0, 0.0, 0.0, 0.0, 0.0, 0.0, 0.0, 0.0, 0.0, 0.0, 0.0, 0.0, 0.0, 0.0, 0.0, 0.0, 0.0, 0.0, 0.0, 0.0, 0.0, 0.0, 0.0, 0.0, 0.0, 0.0, 0.0, 0.0, 0.0, 0.0, 0.0, 0.0, 0.0, 0.0, 0.0, 0.0, 0.0, 0.0, 0.0, 0.0, 0.0, 0.0, 0.0, 0.0, 0.0, 0.0, 0.0, 0.0, 0.0, 0.0, 0.0, 0.0, 0.0, 0.0, 0.0, 0.0, 0.0, 0.0, 0.0, 0.0, 0.0, 0.0, 0.0, 0.0, 0.0, 0.0, 0.0, 0.0, 0.0, 0.0, 0.0, 0.0, 0.0, 0.0, 0.0, 0.0, 0.0, 0.0, 0.0, 0.0, 0.0, 0.0, 0.0, 0.0, 0.0, 0.0, 0.0, 0.0, 0.0, 0.0, 0.0, 0.0, 0.0, 0.0, 0.0, 0.0, 0.0, 0.0, 0.0, 0.0, 0.0, 0.0, 0.0, 0.0, 0.0, 0.0, 0.0, 0.0, 0.0, 0.0, 0.0, 0.0, 0.0, 0.0, 0.0, 0.0, 0.0, 0.0, 0.0, 0.0, 0.0, 0.0, 0.0, 0.0, 0.0, 0.0, 0.0, 0.0, 0.0, 0.0, 0.0, 0.0, 0.0, 0.0, 0.0, 0.0, 0.0, 0.0, 0.0, 0.0, 0.0, 0.0, 0.0, 0.0, 0.0, 0.0, 0.0, 0.0, 0.0, 0.0, 0.0, 0.0, 0.0, 0.0, 0.0, 0.0, 0.0, 0.0, 0.0, 0.0, 0.0, 0.0, 0.0, 0.0, 0.0, 0.0, 0.0, 0.0, 0.0, 0.0, 0.0, 0.0, 0.0, 0.0, 0.0, 0.0, 0.0, 0.0, 0.0, 0.0, 0.0, 0.0, 0.0, 0.0, 0.0, 0.0, 0.0, 0.0, 0.0, 0.0, 0.0, 0.0, 0.0, 0.0, 0.0, 0.0, 0.0, 0.0, 0.0, 0.0, 0.0, 0.0, 0.0, 0.0, 0.0, 0.0, 0.0, 0.0, 0.0, 0.0, 0.0, 0.0, 0.0, 0.0, 0.0, 0.0, 0.0, 0.0, 0.0, 0.0, 0.0, 0.0, 0.0, 0.0, 0.0, 0.0, 0.0, 0.0, 0.0, 0.0, 0.0, 0.0, 0.0, 0.0, 0.0, 0.0, 0.0, 0.0, 0.0, 0.0, 0.0, 0.0, 0.0, 0.0, 0.0, 0.0, 0.0, 0.0, 0.0, 0.0, 0.0, 0.0, 0.0, 0.0, 0.0, 0.0, 0.0, 0.0, 0.0, 0.0, 0.0, 0.0, 0.0, 0.0, 0.0, 0.0, 0.0, 0.0, 0.0, 0.0, 0.0, 0.0, 0.0, 0.0, 0.0, 0.0, 0.0, 0.0, 0.0, 0.0, 0.0, 0.0, 0.0, 0.0, 0.0, 0.0, 0.0, 0.0, 0.0, 0.0, 0.0, 0.0, 0.0, 0.0, 0.0, 0.0, 0.0, 0.0, 0.0, 0.0, 0.0, 0.0, 0.0, 0.0, 0.0, 0.0, 0.0, 0.0, 0.0, 0.0, 0.0, 0.0, 0.0, 0.0, 0.0, 0.0, 0.0, 0.0, 0.0, 0.0, 0.0, 0.0, 0.0, 0.0, 0.0, 0.0, 0.0, 0.0, 0.0, 0.0, 0.0, 0.0, 0.0, 0.0, 0.0, 0.0, 0.0, 0.0, 0.0, 0.0, 0.0, 0.0, 0.0, 0.0, 0.0, 0.0, 0.0, 0.0, 0.0, 0.0, 0.0, 0.0, 0.0, 0.0, 0.0, 0.0, 0.0, 0.0, 0.0, 0.0, 0.0, 0.0, 0.0, 0.0, 0.0, 0.0, 0.0, 0.0, 0.0, 0.0, 0.0, 0.0, 0.0, 0.0, 0.0, 0.0, 0.0, 0.0, 0.0, 0.0, 0.0, 0.0, 0.0, 0.0, 0.0, 0.0, 0.0, 0.0, 0.0, 0.0, 0.0, 0.0, 0.0, 0.0, 0.0, 0.0, 0.0, 0.0, 0.0, 0.0, 0.0, 0.0, 0.0, 0.0, 0.0, 0.0, 0.0, 0.0, 0.0, 0.0, 0.0, 0.0, 0.0, 0.0, 0.0, 0.0, 0.0, 0.0, 0.0, 0.0, 0.0, 0.0, 0.0, 0.0, 0.0, 0.0, 0.0, 0.0, 0.0, 0.0, 0.0, 0.0, 0.0, 0.0, 0.0, 0.0, 0.0, 0.0, 0.0, 0.0, 0.0, 0.0, 0.0, 0.0, 0.0, 0.0, 0.0, 0.0, 0.0, 0.0, 0.0, 0.0, 0.0, 0.0, 0.0, 0.0, 0.0, 0.0, 0.0, 0.0, 0.0, 0.0, 0.0, 0.0, 0.0, 0.0, 0.0, 0.0, 0.0, 0.0, 0.0, 0.0, 0.0, 0.0, 0.0, 0.0])
me_light_crystal.materials.append(mat_iron)
me_light_crystal.materials.append(mat_brass)
me_light_crystal.materials.append(mat_light_crystal)
me_light_crystal.update()

# ---- objects
ob_light_crystal = bpy.data.objects.new('light-crystal', me_light_crystal)

# ---- transforms, parenting, visibility, modifiers, constraints
ob_light_crystal.location = (0.0, 0.0, 0.0)

# ---- collection membership
scene.collection.objects.link(ob_light_crystal)

# ---- scene / render settings (as saved in the file)
scene.frame_start = 1; scene.frame_end = 250; scene.frame_set(1)
scene.render.engine = 'BLENDER_EEVEE_NEXT'
scene.render.bake_bias = 0.0
scene.render.bake_samples = 0
scene.render.compositor_device = 'GPU'
scene.eevee.use_volume_custom_range = False
scene.eevee.fast_gi_thickness_near = 0.1
scene.eevee.fast_gi_thickness_far = 0.0
scene.eevee.ray_tracing_options.screen_trace_thickness = 0.1
bpy.context.view_layer.update()

# ---- added for rendering (the .blend has no active camera): camera
cam_auto = bpy.data.cameras.new('AutoCamera')
cam_auto.lens = 50.0
cam_auto.sensor_width = 36.0
cam_auto.clip_end = 1000.0
ob_auto_camera = bpy.data.objects.new('AutoCamera', cam_auto)
scene.collection.objects.link(ob_auto_camera)
ob_auto_camera.location = (1.80684, -2.16821, 2.22047)
ob_auto_camera.rotation_euler = (1.09748, -7.21219e-08, 0.694738)
scene.camera = ob_auto_camera
bpy.context.view_layer.update()
